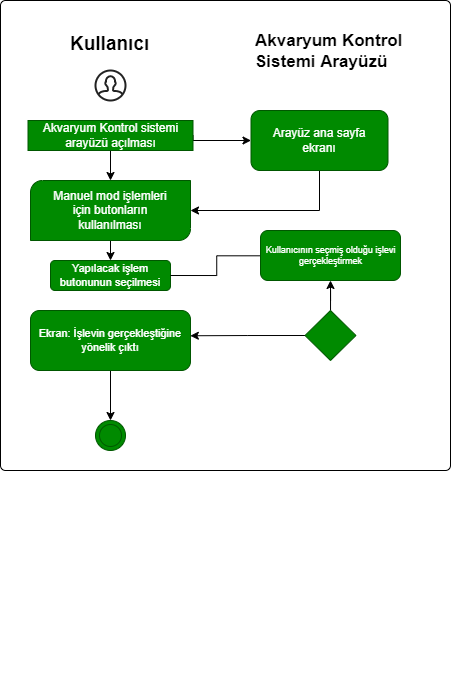

The diagram above was exported from draw.io. Its source (the exported page's mxGraphModel, read from the mxfile embedded in the PNG):
<mxGraphModel dx="981" dy="486" grid="1" gridSize="10" guides="1" tooltips="1" connect="1" arrows="1" fold="1" page="1" pageScale="1" pageWidth="827" pageHeight="1169" math="0" shadow="0">
  <root>
    <mxCell id="0" />
    <mxCell id="1" parent="0" />
    <mxCell id="xSYbqbL8pQ-tGOZ4elCc-1" value="" style="rounded=1;absoluteArcSize=1;html=1;arcSize=10;fontFamily=Helvetica;fontSize=14;fontColor=#FFFFFF;strokeColor=default;fillColor=default;container=0;" parent="1" vertex="1">
      <mxGeometry x="200" y="40" width="450" height="470" as="geometry" />
    </mxCell>
    <mxCell id="xSYbqbL8pQ-tGOZ4elCc-2" value="main" style="html=1;shape=mxgraph.er.anchor;whiteSpace=wrap;fontFamily=Helvetica;fontSize=14;fontColor=#FFFFFF;strokeColor=default;fillColor=default;" parent="1" vertex="1">
      <mxGeometry x="200" y="40" width="220.00000000000003" height="680" as="geometry" />
    </mxCell>
    <mxCell id="xSYbqbL8pQ-tGOZ4elCc-3" value="&lt;h1 style=&quot;font-size: 19px;&quot;&gt;Kullanıcı&amp;nbsp;&lt;/h1&gt;" style="text;html=1;strokeColor=none;fillColor=none;spacing=5;spacingTop=-20;whiteSpace=wrap;overflow=hidden;rounded=0;fontFamily=Helvetica;fontSize=19;fontColor=#000000;" parent="1" vertex="1">
      <mxGeometry x="265" y="70" width="90" height="50" as="geometry" />
    </mxCell>
    <mxCell id="xSYbqbL8pQ-tGOZ4elCc-4" value="&lt;h1 style=&quot;font-size: 17px;&quot;&gt;Akvaryum Kontrol Sistemi Arayüzü&lt;/h1&gt;" style="text;html=1;strokeColor=none;fillColor=none;spacing=5;spacingTop=-20;whiteSpace=wrap;overflow=hidden;rounded=0;fontFamily=Helvetica;fontSize=17;fontColor=#000000;" parent="1" vertex="1">
      <mxGeometry x="450.5" y="70" width="166" height="40" as="geometry" />
    </mxCell>
    <mxCell id="xSYbqbL8pQ-tGOZ4elCc-5" value="" style="html=1;verticalLabelPosition=bottom;align=center;labelBackgroundColor=#ffffff;verticalAlign=top;strokeWidth=2;strokeColor=#222222;shadow=0;dashed=0;shape=mxgraph.ios7.icons.user;fontFamily=Helvetica;fontSize=17;fontColor=#000000;fillColor=none;" parent="1" vertex="1">
      <mxGeometry x="295" y="110" width="30" height="30" as="geometry" />
    </mxCell>
    <mxCell id="xSYbqbL8pQ-tGOZ4elCc-6" value="" style="rounded=1;whiteSpace=wrap;html=1;fontFamily=Helvetica;fontSize=17;fontColor=#000000;strokeColor=default;fillColor=default;" parent="1" vertex="1">
      <mxGeometry x="230" y="160" width="160" height="30" as="geometry" />
    </mxCell>
    <mxCell id="xSYbqbL8pQ-tGOZ4elCc-7" style="edgeStyle=orthogonalEdgeStyle;rounded=0;orthogonalLoop=1;jettySize=auto;html=1;exitX=0.5;exitY=1;exitDx=0;exitDy=0;entryX=0.5;entryY=0;entryDx=0;entryDy=0;entryPerimeter=0;fontFamily=Helvetica;fontSize=14;fontColor=#000000;" parent="1" source="xSYbqbL8pQ-tGOZ4elCc-9" target="xSYbqbL8pQ-tGOZ4elCc-12" edge="1">
      <mxGeometry relative="1" as="geometry" />
    </mxCell>
    <mxCell id="xSYbqbL8pQ-tGOZ4elCc-8" style="edgeStyle=orthogonalEdgeStyle;rounded=0;orthogonalLoop=1;jettySize=auto;html=1;exitX=1;exitY=0.5;exitDx=0;exitDy=0;fontFamily=Helvetica;fontSize=14;fontColor=#FFFFFF;entryX=0;entryY=0.5;entryDx=0;entryDy=0;" parent="1" source="xSYbqbL8pQ-tGOZ4elCc-9" target="xSYbqbL8pQ-tGOZ4elCc-17" edge="1">
      <mxGeometry relative="1" as="geometry">
        <mxPoint x="440" y="180" as="targetPoint" />
        <Array as="points">
          <mxPoint x="393" y="180" />
        </Array>
      </mxGeometry>
    </mxCell>
    <mxCell id="xSYbqbL8pQ-tGOZ4elCc-9" value="Akvaryum Kontrol sistemi arayüzü açılması" style="text;html=1;strokeColor=#005700;fillColor=#008a00;align=center;verticalAlign=middle;whiteSpace=wrap;rounded=0;fontFamily=Helvetica;fontSize=12;fontColor=#ffffff;" parent="1" vertex="1">
      <mxGeometry x="227.5" y="160" width="165" height="30" as="geometry" />
    </mxCell>
    <mxCell id="xSYbqbL8pQ-tGOZ4elCc-10" style="edgeStyle=orthogonalEdgeStyle;rounded=0;orthogonalLoop=1;jettySize=auto;html=1;exitX=0.5;exitY=1;exitDx=0;exitDy=0;exitPerimeter=0;entryX=0.5;entryY=0;entryDx=0;entryDy=0;fontFamily=Helvetica;fontSize=14;fontColor=#FFFFFF;" parent="1" source="xSYbqbL8pQ-tGOZ4elCc-12" target="xSYbqbL8pQ-tGOZ4elCc-16" edge="1">
      <mxGeometry relative="1" as="geometry" />
    </mxCell>
    <mxCell id="xSYbqbL8pQ-tGOZ4elCc-12" value="" style="verticalLabelPosition=bottom;verticalAlign=top;html=1;shape=mxgraph.basic.diag_round_rect;dx=6;fontFamily=Helvetica;fontSize=14;fontColor=#ffffff;strokeColor=#005700;fillColor=#008a00;" parent="1" vertex="1">
      <mxGeometry x="230" y="220" width="160" height="60" as="geometry" />
    </mxCell>
    <mxCell id="xSYbqbL8pQ-tGOZ4elCc-13" value="Manuel mod işlemleri için butonların kullanılması" style="text;html=1;strokeColor=none;fillColor=none;align=center;verticalAlign=middle;whiteSpace=wrap;rounded=0;fontFamily=Helvetica;fontSize=12;fontColor=#FFFFFF;" parent="1" vertex="1">
      <mxGeometry x="250" y="235" width="120" height="30" as="geometry" />
    </mxCell>
    <mxCell id="xSYbqbL8pQ-tGOZ4elCc-14" value="" style="rounded=1;whiteSpace=wrap;html=1;fontFamily=Helvetica;fontSize=14;fontColor=#ffffff;strokeColor=#005700;fillColor=#008a00;" parent="1" vertex="1">
      <mxGeometry x="250" y="300" width="120" height="30" as="geometry" />
    </mxCell>
    <mxCell id="xSYbqbL8pQ-tGOZ4elCc-15" style="edgeStyle=orthogonalEdgeStyle;rounded=0;orthogonalLoop=1;jettySize=auto;html=1;exitX=1;exitY=0.5;exitDx=0;exitDy=0;entryX=0.056;entryY=0.51;entryDx=0;entryDy=0;entryPerimeter=0;fontFamily=Helvetica;fontSize=8;fontColor=#FFFFFF;" parent="1" source="xSYbqbL8pQ-tGOZ4elCc-16" target="xSYbqbL8pQ-tGOZ4elCc-20" edge="1">
      <mxGeometry relative="1" as="geometry" />
    </mxCell>
    <mxCell id="xSYbqbL8pQ-tGOZ4elCc-16" value="Yapılacak işlem butonunun seçilmesi" style="text;html=1;strokeColor=none;fillColor=none;align=center;verticalAlign=middle;whiteSpace=wrap;rounded=0;fontFamily=Helvetica;fontSize=11;fontColor=#FFFFFF;" parent="1" vertex="1">
      <mxGeometry x="250" y="300" width="120" height="30" as="geometry" />
    </mxCell>
    <mxCell id="xSYbqbL8pQ-tGOZ4elCc-47" style="edgeStyle=orthogonalEdgeStyle;rounded=0;orthogonalLoop=1;jettySize=auto;html=1;exitX=0.5;exitY=1;exitDx=0;exitDy=0;entryX=1;entryY=0.5;entryDx=0;entryDy=0;entryPerimeter=0;fontFamily=Helvetica;fontSize=19;fontColor=#FFFFFF;" parent="1" source="xSYbqbL8pQ-tGOZ4elCc-17" target="xSYbqbL8pQ-tGOZ4elCc-12" edge="1">
      <mxGeometry relative="1" as="geometry" />
    </mxCell>
    <mxCell id="xSYbqbL8pQ-tGOZ4elCc-17" value="" style="rounded=1;whiteSpace=wrap;html=1;fontFamily=Helvetica;fontSize=14;fontColor=#ffffff;strokeColor=#005700;fillColor=#008a00;" parent="1" vertex="1">
      <mxGeometry x="450.5" y="150" width="137" height="60" as="geometry" />
    </mxCell>
    <mxCell id="xSYbqbL8pQ-tGOZ4elCc-18" value="Arayüz ana sayfa ekranı" style="text;html=1;strokeColor=none;fillColor=none;align=center;verticalAlign=middle;whiteSpace=wrap;rounded=0;fontFamily=Helvetica;fontSize=12;fontColor=#FFFFFF;" parent="1" vertex="1">
      <mxGeometry x="454" y="165" width="130" height="30" as="geometry" />
    </mxCell>
    <mxCell id="xSYbqbL8pQ-tGOZ4elCc-19" value="" style="rounded=1;whiteSpace=wrap;html=1;fontFamily=Helvetica;fontSize=14;fontColor=#ffffff;strokeColor=#005700;fillColor=#008a00;" parent="1" vertex="1">
      <mxGeometry x="460" y="270" width="140" height="50" as="geometry" />
    </mxCell>
    <mxCell id="xSYbqbL8pQ-tGOZ4elCc-20" value="Kullanıcının seçmiş olduğu işlevi gerçekleştirmek" style="text;html=1;strokeColor=none;fillColor=none;align=center;verticalAlign=middle;whiteSpace=wrap;rounded=0;fontFamily=Helvetica;fontSize=9;fontColor=#FFFFFF;" parent="1" vertex="1">
      <mxGeometry x="462.5" y="280" width="135" height="30" as="geometry" />
    </mxCell>
    <mxCell id="xSYbqbL8pQ-tGOZ4elCc-22" style="edgeStyle=orthogonalEdgeStyle;rounded=0;orthogonalLoop=1;jettySize=auto;html=1;exitX=0;exitY=0.5;exitDx=0;exitDy=0;entryX=0.999;entryY=0.421;entryDx=0;entryDy=0;entryPerimeter=0;fontFamily=Helvetica;fontSize=11;fontColor=#FFFFFF;" parent="1" source="xSYbqbL8pQ-tGOZ4elCc-24" target="xSYbqbL8pQ-tGOZ4elCc-25" edge="1">
      <mxGeometry relative="1" as="geometry" />
    </mxCell>
    <mxCell id="SK_xvfXySNH_WXYkdti3-3" value="" style="edgeStyle=orthogonalEdgeStyle;rounded=0;orthogonalLoop=1;jettySize=auto;html=1;fontSize=9;" edge="1" parent="1" source="xSYbqbL8pQ-tGOZ4elCc-24">
      <mxGeometry relative="1" as="geometry">
        <mxPoint x="530" y="320" as="targetPoint" />
      </mxGeometry>
    </mxCell>
    <mxCell id="xSYbqbL8pQ-tGOZ4elCc-24" value="" style="rhombus;whiteSpace=wrap;html=1;fontFamily=Helvetica;fontSize=8;fontColor=#ffffff;strokeColor=#005700;fillColor=#008a00;" parent="1" vertex="1">
      <mxGeometry x="504.5" y="350" width="51" height="50" as="geometry" />
    </mxCell>
    <mxCell id="SK_xvfXySNH_WXYkdti3-4" value="" style="edgeStyle=orthogonalEdgeStyle;rounded=0;orthogonalLoop=1;jettySize=auto;html=1;fontSize=9;" edge="1" parent="1" source="xSYbqbL8pQ-tGOZ4elCc-25" target="xSYbqbL8pQ-tGOZ4elCc-27">
      <mxGeometry relative="1" as="geometry" />
    </mxCell>
    <mxCell id="xSYbqbL8pQ-tGOZ4elCc-25" value="" style="rounded=1;whiteSpace=wrap;html=1;fontFamily=Helvetica;fontSize=8;fontColor=#ffffff;strokeColor=#005700;fillColor=#008a00;" parent="1" vertex="1">
      <mxGeometry x="230" y="350" width="160" height="60" as="geometry" />
    </mxCell>
    <mxCell id="xSYbqbL8pQ-tGOZ4elCc-26" value="Ekran: İşlevin gerçekleştiğine yönelik çıktı" style="text;html=1;strokeColor=none;fillColor=none;align=center;verticalAlign=middle;whiteSpace=wrap;rounded=0;fontFamily=Helvetica;fontSize=11;fontColor=#FFFFFF;" parent="1" vertex="1">
      <mxGeometry x="236.25" y="365" width="147.5" height="30" as="geometry" />
    </mxCell>
    <mxCell id="xSYbqbL8pQ-tGOZ4elCc-27" value="" style="ellipse;shape=doubleEllipse;whiteSpace=wrap;html=1;aspect=fixed;fontFamily=Helvetica;fontSize=11;fontColor=#ffffff;strokeColor=#005700;fillColor=#008a00;" parent="1" vertex="1">
      <mxGeometry x="295" y="460" width="30" height="30" as="geometry" />
    </mxCell>
  </root>
</mxGraphModel>